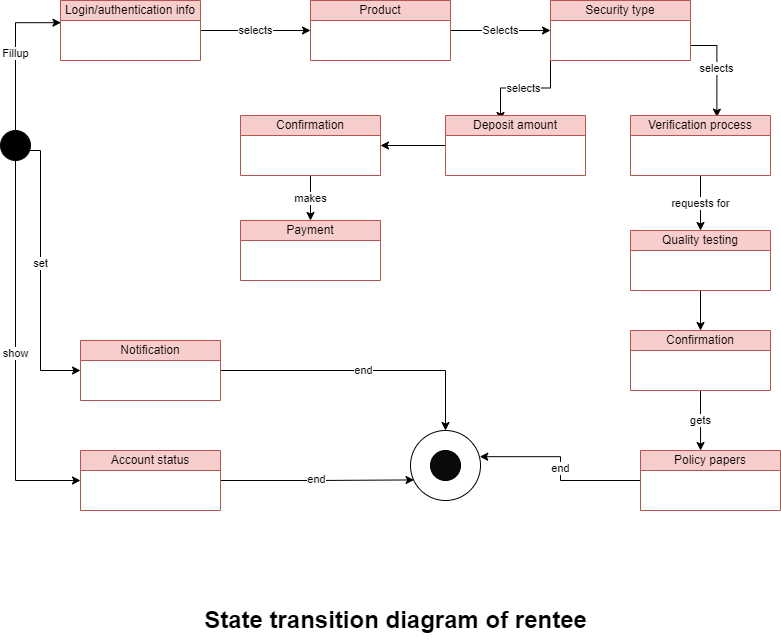

The diagram above was exported from draw.io. Its source (the exported page's mxGraphModel, read from the mxfile embedded in the PNG):
<mxGraphModel dx="1050" dy="541" grid="1" gridSize="10" guides="1" tooltips="1" connect="1" arrows="1" fold="1" page="1" pageScale="1" pageWidth="850" pageHeight="1100" background="#ffffff" math="0" shadow="0">
  <root>
    <mxCell id="0" />
    <mxCell id="1" parent="0" />
    <mxCell id="edL5OKIflTjDdOw9uHTL-1" value="Fillup" style="edgeStyle=orthogonalEdgeStyle;rounded=0;orthogonalLoop=1;jettySize=auto;html=1;exitX=0.5;exitY=0;exitDx=0;exitDy=0;entryX=0.003;entryY=0.37;entryDx=0;entryDy=0;entryPerimeter=0;" edge="1" parent="1" source="edL5OKIflTjDdOw9uHTL-2" target="edL5OKIflTjDdOw9uHTL-4">
      <mxGeometry relative="1" as="geometry" />
    </mxCell>
    <mxCell id="edL5OKIflTjDdOw9uHTL-24" value="set" style="edgeStyle=orthogonalEdgeStyle;rounded=0;orthogonalLoop=1;jettySize=auto;html=1;exitX=0.5;exitY=1;exitDx=0;exitDy=0;entryX=0;entryY=0.5;entryDx=0;entryDy=0;" edge="1" parent="1" source="edL5OKIflTjDdOw9uHTL-2" target="edL5OKIflTjDdOw9uHTL-22">
      <mxGeometry relative="1" as="geometry">
        <Array as="points">
          <mxPoint x="65" y="290" />
          <mxPoint x="90" y="290" />
          <mxPoint x="90" y="510" />
        </Array>
      </mxGeometry>
    </mxCell>
    <mxCell id="edL5OKIflTjDdOw9uHTL-25" value="show" style="edgeStyle=orthogonalEdgeStyle;rounded=0;orthogonalLoop=1;jettySize=auto;html=1;exitX=0.5;exitY=1;exitDx=0;exitDy=0;entryX=0;entryY=0.5;entryDx=0;entryDy=0;" edge="1" parent="1" source="edL5OKIflTjDdOw9uHTL-2" target="edL5OKIflTjDdOw9uHTL-23">
      <mxGeometry relative="1" as="geometry" />
    </mxCell>
    <mxCell id="edL5OKIflTjDdOw9uHTL-2" value="" style="ellipse;whiteSpace=wrap;html=1;aspect=fixed;strokeColor=#0a0a0a;fillColor=#000000;" vertex="1" parent="1">
      <mxGeometry x="50" y="270" width="30" height="30" as="geometry" />
    </mxCell>
    <mxCell id="edL5OKIflTjDdOw9uHTL-3" value="selects" style="edgeStyle=orthogonalEdgeStyle;rounded=0;orthogonalLoop=1;jettySize=auto;html=1;exitX=1;exitY=0.5;exitDx=0;exitDy=0;entryX=0;entryY=0.5;entryDx=0;entryDy=0;" edge="1" parent="1" source="edL5OKIflTjDdOw9uHTL-4" target="edL5OKIflTjDdOw9uHTL-6">
      <mxGeometry relative="1" as="geometry" />
    </mxCell>
    <mxCell id="edL5OKIflTjDdOw9uHTL-4" value="Login/authentication info" style="swimlane;fontStyle=0;childLayout=stackLayout;horizontal=1;startSize=20;horizontalStack=0;resizeParent=1;resizeParentMax=0;resizeLast=0;collapsible=1;marginBottom=0;whiteSpace=wrap;html=1;fillColor=#f8cecc;strokeColor=#b85450;" vertex="1" parent="1">
      <mxGeometry x="110" y="140" width="140" height="60" as="geometry" />
    </mxCell>
    <mxCell id="edL5OKIflTjDdOw9uHTL-5" value="Selects" style="edgeStyle=orthogonalEdgeStyle;rounded=0;orthogonalLoop=1;jettySize=auto;html=1;exitX=1;exitY=0.5;exitDx=0;exitDy=0;entryX=0;entryY=0.5;entryDx=0;entryDy=0;" edge="1" parent="1" source="edL5OKIflTjDdOw9uHTL-6" target="edL5OKIflTjDdOw9uHTL-9">
      <mxGeometry relative="1" as="geometry" />
    </mxCell>
    <mxCell id="edL5OKIflTjDdOw9uHTL-6" value="Product" style="swimlane;fontStyle=0;childLayout=stackLayout;horizontal=1;startSize=20;horizontalStack=0;resizeParent=1;resizeParentMax=0;resizeLast=0;collapsible=1;marginBottom=0;whiteSpace=wrap;html=1;fillColor=#f8cecc;strokeColor=#b85450;" vertex="1" parent="1">
      <mxGeometry x="360" y="140" width="140" height="60" as="geometry" />
    </mxCell>
    <mxCell id="edL5OKIflTjDdOw9uHTL-7" value="selects" style="edgeStyle=orthogonalEdgeStyle;rounded=0;orthogonalLoop=1;jettySize=auto;html=1;exitX=0;exitY=1;exitDx=0;exitDy=0;entryX=0.393;entryY=0.083;entryDx=0;entryDy=0;entryPerimeter=0;" edge="1" parent="1" source="edL5OKIflTjDdOw9uHTL-9" target="edL5OKIflTjDdOw9uHTL-13">
      <mxGeometry relative="1" as="geometry" />
    </mxCell>
    <mxCell id="edL5OKIflTjDdOw9uHTL-8" value="selects" style="edgeStyle=orthogonalEdgeStyle;rounded=0;orthogonalLoop=1;jettySize=auto;html=1;exitX=1;exitY=0.75;exitDx=0;exitDy=0;entryX=0.617;entryY=0.027;entryDx=0;entryDy=0;entryPerimeter=0;" edge="1" parent="1" source="edL5OKIflTjDdOw9uHTL-9" target="edL5OKIflTjDdOw9uHTL-11">
      <mxGeometry relative="1" as="geometry" />
    </mxCell>
    <mxCell id="edL5OKIflTjDdOw9uHTL-9" value="Security type" style="swimlane;fontStyle=0;childLayout=stackLayout;horizontal=1;startSize=20;horizontalStack=0;resizeParent=1;resizeParentMax=0;resizeLast=0;collapsible=1;marginBottom=0;whiteSpace=wrap;html=1;fillColor=#f8cecc;strokeColor=#b85450;" vertex="1" parent="1">
      <mxGeometry x="600" y="140" width="140" height="60" as="geometry" />
    </mxCell>
    <mxCell id="edL5OKIflTjDdOw9uHTL-10" value="requests for" style="edgeStyle=orthogonalEdgeStyle;rounded=0;orthogonalLoop=1;jettySize=auto;html=1;exitX=0.5;exitY=1;exitDx=0;exitDy=0;entryX=0.5;entryY=0;entryDx=0;entryDy=0;" edge="1" parent="1" source="edL5OKIflTjDdOw9uHTL-11" target="edL5OKIflTjDdOw9uHTL-17">
      <mxGeometry relative="1" as="geometry" />
    </mxCell>
    <mxCell id="edL5OKIflTjDdOw9uHTL-11" value="Verification process" style="swimlane;fontStyle=0;childLayout=stackLayout;horizontal=1;startSize=20;horizontalStack=0;resizeParent=1;resizeParentMax=0;resizeLast=0;collapsible=1;marginBottom=0;whiteSpace=wrap;html=1;fillColor=#f8cecc;strokeColor=#b85450;" vertex="1" parent="1">
      <mxGeometry x="680" y="255" width="140" height="60" as="geometry" />
    </mxCell>
    <mxCell id="edL5OKIflTjDdOw9uHTL-12" style="edgeStyle=orthogonalEdgeStyle;rounded=0;orthogonalLoop=1;jettySize=auto;html=1;exitX=0;exitY=0.5;exitDx=0;exitDy=0;entryX=1;entryY=0.5;entryDx=0;entryDy=0;" edge="1" parent="1" source="edL5OKIflTjDdOw9uHTL-13" target="edL5OKIflTjDdOw9uHTL-15">
      <mxGeometry relative="1" as="geometry" />
    </mxCell>
    <mxCell id="edL5OKIflTjDdOw9uHTL-13" value="Deposit amount" style="swimlane;fontStyle=0;childLayout=stackLayout;horizontal=1;startSize=20;horizontalStack=0;resizeParent=1;resizeParentMax=0;resizeLast=0;collapsible=1;marginBottom=0;whiteSpace=wrap;html=1;fillColor=#f8cecc;strokeColor=#b85450;" vertex="1" parent="1">
      <mxGeometry x="495" y="255" width="140" height="60" as="geometry" />
    </mxCell>
    <mxCell id="edL5OKIflTjDdOw9uHTL-14" value="makes" style="edgeStyle=orthogonalEdgeStyle;rounded=0;orthogonalLoop=1;jettySize=auto;html=1;exitX=0.5;exitY=1;exitDx=0;exitDy=0;entryX=0.5;entryY=0;entryDx=0;entryDy=0;" edge="1" parent="1" source="edL5OKIflTjDdOw9uHTL-15" target="edL5OKIflTjDdOw9uHTL-16">
      <mxGeometry relative="1" as="geometry" />
    </mxCell>
    <mxCell id="edL5OKIflTjDdOw9uHTL-15" value="Confirmation" style="swimlane;fontStyle=0;childLayout=stackLayout;horizontal=1;startSize=20;horizontalStack=0;resizeParent=1;resizeParentMax=0;resizeLast=0;collapsible=1;marginBottom=0;whiteSpace=wrap;html=1;fillColor=#f8cecc;strokeColor=#b85450;" vertex="1" parent="1">
      <mxGeometry x="290" y="255" width="140" height="60" as="geometry" />
    </mxCell>
    <mxCell id="edL5OKIflTjDdOw9uHTL-16" value="Payment" style="swimlane;fontStyle=0;childLayout=stackLayout;horizontal=1;startSize=20;horizontalStack=0;resizeParent=1;resizeParentMax=0;resizeLast=0;collapsible=1;marginBottom=0;whiteSpace=wrap;html=1;fillColor=#f8cecc;strokeColor=#b85450;" vertex="1" parent="1">
      <mxGeometry x="290" y="360" width="140" height="60" as="geometry" />
    </mxCell>
    <mxCell id="edL5OKIflTjDdOw9uHTL-20" style="edgeStyle=orthogonalEdgeStyle;rounded=0;orthogonalLoop=1;jettySize=auto;html=1;exitX=0.5;exitY=1;exitDx=0;exitDy=0;entryX=0.5;entryY=0;entryDx=0;entryDy=0;" edge="1" parent="1" source="edL5OKIflTjDdOw9uHTL-17" target="edL5OKIflTjDdOw9uHTL-18">
      <mxGeometry relative="1" as="geometry" />
    </mxCell>
    <mxCell id="edL5OKIflTjDdOw9uHTL-17" value="Quality testing" style="swimlane;fontStyle=0;childLayout=stackLayout;horizontal=1;startSize=20;horizontalStack=0;resizeParent=1;resizeParentMax=0;resizeLast=0;collapsible=1;marginBottom=0;whiteSpace=wrap;html=1;fillColor=#f8cecc;strokeColor=#b85450;" vertex="1" parent="1">
      <mxGeometry x="680" y="370" width="140" height="60" as="geometry" />
    </mxCell>
    <mxCell id="edL5OKIflTjDdOw9uHTL-21" value="gets" style="edgeStyle=orthogonalEdgeStyle;rounded=0;orthogonalLoop=1;jettySize=auto;html=1;exitX=0.5;exitY=1;exitDx=0;exitDy=0;entryX=0.429;entryY=0;entryDx=0;entryDy=0;entryPerimeter=0;" edge="1" parent="1" source="edL5OKIflTjDdOw9uHTL-18" target="edL5OKIflTjDdOw9uHTL-19">
      <mxGeometry relative="1" as="geometry" />
    </mxCell>
    <mxCell id="edL5OKIflTjDdOw9uHTL-18" value="Confirmation" style="swimlane;fontStyle=0;childLayout=stackLayout;horizontal=1;startSize=20;horizontalStack=0;resizeParent=1;resizeParentMax=0;resizeLast=0;collapsible=1;marginBottom=0;whiteSpace=wrap;html=1;fillColor=#f8cecc;strokeColor=#b85450;" vertex="1" parent="1">
      <mxGeometry x="680" y="470" width="140" height="60" as="geometry">
        <mxRectangle x="680" y="470" width="120" height="30" as="alternateBounds" />
      </mxGeometry>
    </mxCell>
    <mxCell id="edL5OKIflTjDdOw9uHTL-31" value="end" style="edgeStyle=orthogonalEdgeStyle;rounded=0;orthogonalLoop=1;jettySize=auto;html=1;exitX=0;exitY=0.5;exitDx=0;exitDy=0;entryX=0.989;entryY=0.374;entryDx=0;entryDy=0;entryPerimeter=0;" edge="1" parent="1" source="edL5OKIflTjDdOw9uHTL-19" target="edL5OKIflTjDdOw9uHTL-26">
      <mxGeometry relative="1" as="geometry" />
    </mxCell>
    <mxCell id="edL5OKIflTjDdOw9uHTL-19" value="Policy papers" style="swimlane;fontStyle=0;childLayout=stackLayout;horizontal=1;startSize=20;horizontalStack=0;resizeParent=1;resizeParentMax=0;resizeLast=0;collapsible=1;marginBottom=0;whiteSpace=wrap;html=1;fillColor=#f8cecc;strokeColor=#b85450;" vertex="1" parent="1">
      <mxGeometry x="690" y="590" width="140" height="60" as="geometry" />
    </mxCell>
    <mxCell id="edL5OKIflTjDdOw9uHTL-28" value="end" style="edgeStyle=orthogonalEdgeStyle;rounded=0;orthogonalLoop=1;jettySize=auto;html=1;exitX=1;exitY=0.5;exitDx=0;exitDy=0;entryX=0.5;entryY=0;entryDx=0;entryDy=0;" edge="1" parent="1" source="edL5OKIflTjDdOw9uHTL-22" target="edL5OKIflTjDdOw9uHTL-26">
      <mxGeometry relative="1" as="geometry" />
    </mxCell>
    <mxCell id="edL5OKIflTjDdOw9uHTL-22" value="Notification" style="swimlane;fontStyle=0;childLayout=stackLayout;horizontal=1;startSize=20;horizontalStack=0;resizeParent=1;resizeParentMax=0;resizeLast=0;collapsible=1;marginBottom=0;whiteSpace=wrap;html=1;fillColor=#f8cecc;strokeColor=#b85450;" vertex="1" parent="1">
      <mxGeometry x="130" y="480" width="140" height="60" as="geometry" />
    </mxCell>
    <mxCell id="edL5OKIflTjDdOw9uHTL-30" value="end" style="edgeStyle=orthogonalEdgeStyle;rounded=0;orthogonalLoop=1;jettySize=auto;html=1;exitX=1;exitY=0.5;exitDx=0;exitDy=0;entryX=0.051;entryY=0.706;entryDx=0;entryDy=0;entryPerimeter=0;" edge="1" parent="1" source="edL5OKIflTjDdOw9uHTL-23" target="edL5OKIflTjDdOw9uHTL-26">
      <mxGeometry relative="1" as="geometry" />
    </mxCell>
    <mxCell id="edL5OKIflTjDdOw9uHTL-23" value="Account status" style="swimlane;fontStyle=0;childLayout=stackLayout;horizontal=1;startSize=20;horizontalStack=0;resizeParent=1;resizeParentMax=0;resizeLast=0;collapsible=1;marginBottom=0;whiteSpace=wrap;html=1;fillColor=#f8cecc;strokeColor=#b85450;" vertex="1" parent="1">
      <mxGeometry x="130" y="590" width="140" height="60" as="geometry" />
    </mxCell>
    <mxCell id="edL5OKIflTjDdOw9uHTL-26" value="" style="ellipse;whiteSpace=wrap;html=1;aspect=fixed;fillColor=none;" vertex="1" parent="1">
      <mxGeometry x="460" y="570" width="70" height="70" as="geometry" />
    </mxCell>
    <mxCell id="edL5OKIflTjDdOw9uHTL-27" value="" style="ellipse;whiteSpace=wrap;html=1;aspect=fixed;fillColor=#0a0a0a;" vertex="1" parent="1">
      <mxGeometry x="480" y="590" width="30" height="30" as="geometry" />
    </mxCell>
    <mxCell id="edL5OKIflTjDdOw9uHTL-32" value="&lt;b style=&quot;border-color: var(--border-color);&quot;&gt;&lt;font style=&quot;border-color: var(--border-color); font-size: 24px;&quot;&gt;State transition diagram of rentee&lt;/font&gt;&lt;/b&gt;" style="text;html=1;align=center;verticalAlign=middle;resizable=0;points=[];autosize=1;strokeColor=none;fillColor=none;" vertex="1" parent="1">
      <mxGeometry x="240" y="740" width="410" height="40" as="geometry" />
    </mxCell>
  </root>
</mxGraphModel>